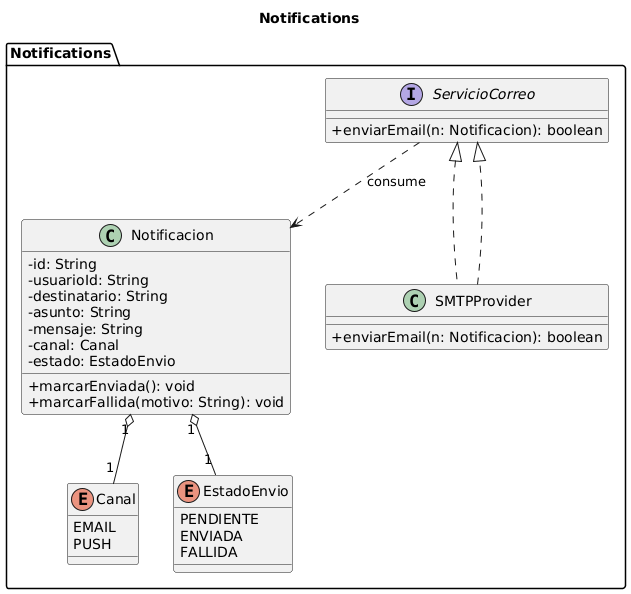

The diagram above was rendered by PlantUML. Its source (embedded in the PNG):
@startuml
title Notifications

skinparam classAttributeIconSize 0

package "Notifications" {
  class Notificacion {
    -id: String
    -usuarioId: String
    -destinatario: String
    -asunto: String
    -mensaje: String
    -canal: Canal
    -estado: EstadoEnvio
    +marcarEnviada(): void
    +marcarFallida(motivo: String): void
  }

  enum Canal {
    EMAIL
    PUSH
  }

  enum EstadoEnvio {
    PENDIENTE
    ENVIADA
    FALLIDA
  }

  interface ServicioCorreo {
    +enviarEmail(n: Notificacion): boolean
  }

  class SMTPProvider implements ServicioCorreo {
    +enviarEmail(n: Notificacion): boolean
  }

  Notificacion "1" o-- "1" Canal
  Notificacion "1" o-- "1" EstadoEnvio
  ServicioCorreo ..> Notificacion : «consume»
  SMTPProvider ..|> ServicioCorreo
}
@enduml